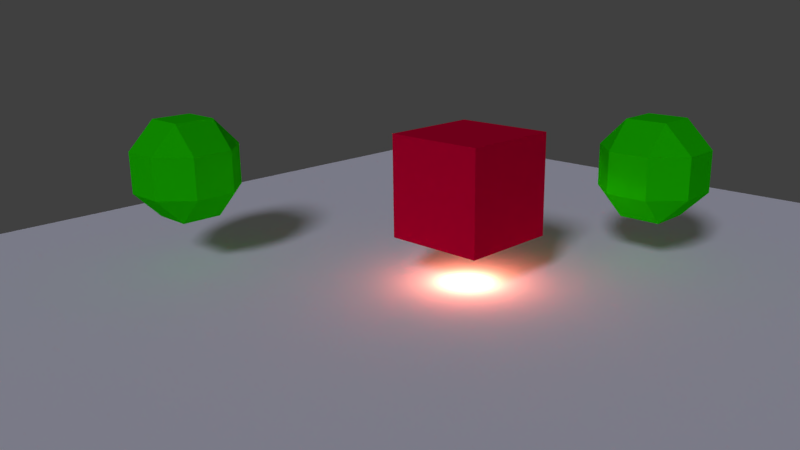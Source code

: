 # Source: untitled.blend  (saved by Blender 2.78.0; exported with 4.5.12 LTS)
import bpy
from mathutils import Matrix  # noqa: F401  (used for matrix-valued properties, if any)

bpy.ops.wm.read_factory_settings(use_empty=True)
scene = bpy.context.scene
scene.name = 'Scene'

# ---- collections
col_collection_1 = bpy.data.collections.new('Collection 1'); scene.collection.children.link(col_collection_1)

# ---- materials (node trees are filled in below, after node groups)
mat_ground = bpy.data.materials.new('Ground')
mat_ground.alpha_threshold = 0.0
mat_ground.use_transparent_shadow = False
mat_ground.diffuse_color = (1.0, 1.0, 1.0, 1.0)
mat_ground.roughness = 0.5
mat_ground.specular_intensity = 0.0
mat_red = bpy.data.materials.new('Red')
mat_red.alpha_threshold = 0.0
mat_red.use_transparent_shadow = False
mat_red.diffuse_color = (0.8, 0.0, 0.03953, 1.0)
mat_red.roughness = 0.5
mat_red.specular_intensity = 0.0
mat_unlit_green = bpy.data.materials.new('Unlit Green')
mat_unlit_green.alpha_threshold = 0.0
mat_unlit_green.use_transparent_shadow = False
mat_unlit_green.diffuse_color = (0.0173, 0.8, 0.0, 1.0)
mat_unlit_green.roughness = 0.5

# ---- material node trees

# ---- world
world_world = bpy.data.worlds.new('World'); scene.world = world_world
world_world.color = (0.05088, 0.05088, 0.05088)
world_world.use_sun_shadow = False
world_world.sun_shadow_jitter_overblur = 0.0
world_world.cycles.sampling_method = 'MANUAL'

# ---- cameras
cam_persp_camera = bpy.data.cameras.new('Persp Camera')
cam_persp_camera.clip_end = 100.0
cam_persp_camera.lens = 35.0
cam_persp_camera.sensor_width = 32.0
cam_persp_camera.sensor_height = 18.0
cam_persp_camera.display_size = 2.0
cam_persp_camera.dof.focus_distance = 0.0
cam_persp_camera.dof.aperture_fstop = 128.0
cam_persp_camera.dof.aperture_blades = 6

# ---- lights
light_point = bpy.data.lights.new('Point', 'POINT')
light_point.color = (1.0, 0.7958, 0.4846)
light_point.transmission_factor = 0.0
light_point.energy = 50.0
light_point.shadow_buffer_clip_start = 0.5
light_point.shadow_soft_size = 0.1
light_point.shadow_maximum_resolution = 0.006
light_point.use_absolute_resolution = True
light_sun = bpy.data.lights.new('Sun', 'SUN')
light_sun.color = (0.7373, 0.7454, 1.0)
light_sun.transmission_factor = 0.0
light_sun.angle = 0.1993
light_sun.energy = 1.0
light_sun.shadow_buffer_clip_start = 0.5
light_sun.shadow_soft_size = 0.1
light_sun.shadow_cascade_max_distance = 1000.0

# ---- meshes
me_plane = bpy.data.meshes.new('Plane')
me_plane.from_pydata([(-10.0, -10.0, 0.0), (10.0, -10.0, 0.0), (-10.0, 10.0, 0.0), (10.0, 10.0, 0.0)], [], [(0, 1, 3, 2)])
_uv = me_plane.uv_layers.new(name='UVMap')
_uv.uv.foreach_set('vector', [9.998e-05, 0.0001002, 0.9999, 9.998e-05, 0.9999, 0.9999, 0.0001004, 0.9999])
me_plane.materials.append(mat_ground)
me_plane.use_remesh_preserve_volume = False
me_plane.use_remesh_preserve_attributes = False
me_plane.use_mirror_vertex_groups = False
me_plane.update()
me_cube = bpy.data.meshes.new('Cube')
me_cube.from_pydata([(-1.0, -1.0, -1.0), (-1.0, -1.0, 1.0), (-1.0, 1.0, -1.0), (-1.0, 1.0, 1.0), (1.0, -1.0, -1.0), (1.0, -1.0, 1.0), (1.0, 1.0, -1.0), (1.0, 1.0, 1.0)], [], [(0, 1, 3, 2), (2, 3, 7, 6), (6, 7, 5, 4), (4, 5, 1, 0), (2, 6, 4, 0), (7, 3, 1, 5)])
me_cube.materials.append(mat_red)
me_cube.use_remesh_preserve_volume = False
me_cube.use_remesh_preserve_attributes = False
me_cube.use_mirror_vertex_groups = False
me_cube.update()
me_spheroid = bpy.data.meshes.new('Spheroid')
me_spheroid.from_pydata([(-0.4244, -0.4244, -1.0), (-0.4244, -1.0, -0.4244), (-1.0, -0.4244, -0.4244), (-0.4244, -1.0, 0.4244), (-0.4244, -0.4244, 1.0), (-1.0, -0.4244, 0.4244), (-0.4244, 0.4244, -1.0), (-1.0, 0.4244, -0.4244), (-0.4244, 1.0, -0.4244), (-0.4244, 0.4244, 1.0), (-0.4244, 1.0, 0.4244), (-1.0, 0.4244, 0.4244), (0.4244, -0.4244, -1.0), (1.0, -0.4244, -0.4244), (0.4244, -1.0, -0.4244), (0.4244, -0.4244, 1.0), (0.4244, -1.0, 0.4244), (1.0, -0.4244, 0.4244), (0.4244, 0.4244, -1.0), (0.4244, 1.0, -0.4244), (1.0, 0.4244, -0.4244), (0.4244, 0.4244, 1.0), (1.0, 0.4244, 0.4244), (0.4244, 1.0, 0.4244)], [], [(14, 16, 3, 1), (20, 22, 17, 13), (21, 9, 4, 15), (2, 5, 11, 7), (8, 10, 23, 19), (0, 1, 2), (3, 4, 5), (6, 7, 8), (9, 10, 11), (12, 13, 14), (15, 16, 17), (18, 19, 20), (21, 22, 23), (6, 0, 2, 7), (1, 3, 5, 2), (4, 9, 11, 5), (10, 8, 7, 11), (18, 6, 8, 19), (9, 21, 23, 10), (22, 20, 19, 23), (12, 18, 20, 13), (21, 15, 17, 22), (16, 14, 13, 17), (0, 12, 14, 1), (15, 4, 3, 16), (6, 18, 12, 0)])
me_spheroid.materials.append(mat_unlit_green)
me_spheroid.use_remesh_preserve_volume = False
me_spheroid.use_remesh_preserve_attributes = False
me_spheroid.use_mirror_vertex_groups = False
me_spheroid.update()

# ---- objects
ob_point = bpy.data.objects.new('Point', light_point)
ob_ground = bpy.data.objects.new('Ground', me_plane)
ob_sun = bpy.data.objects.new('Sun', light_sun)
ob_camera = bpy.data.objects.new('Camera', cam_persp_camera)
ob_cube = bpy.data.objects.new('Cube', me_cube)
ob_ball = bpy.data.objects.new('Ball', me_spheroid)
ob_ball_001 = bpy.data.objects.new('Ball.001', me_spheroid)

# ---- transforms, parenting, visibility, modifiers, constraints
ob_point.location = (0.0, 0.0, 0.3589)
ob_point.lineart.crease_threshold = 0.0
ob_ground.location = (0.0, 0.0, 0.0)
ob_ground.lineart.crease_threshold = 0.0
ob_sun.location = (0.0, 0.0, 3.827)
ob_sun.rotation_euler = (0.87, -0.366, 0.7075)
ob_sun.lineart.crease_threshold = 0.0
ob_camera.location = (10.38, -12.08, 5.915)
ob_camera.rotation_euler = (1.28, 0.01288, 0.7875)
ob_camera.lineart.crease_threshold = 0.0
ob_cube.location = (0.0, 0.0, 1.917)
ob_cube.lineart.crease_threshold = 0.0
ob_ball.parent = ob_cube
ob_ball.location = (-4.84, -3.04, 0.115)
ob_ball.lineart.crease_threshold = 0.0
ob_ball_001.parent = ob_cube
ob_ball_001.location = (1.804, 3.552, 0.01132)
ob_ball_001.lineart.crease_threshold = 0.0

# ---- collection membership
col_collection_1.objects.link(ob_point)
col_collection_1.objects.link(ob_ground)
col_collection_1.objects.link(ob_sun)
col_collection_1.objects.link(ob_camera)
col_collection_1.objects.link(ob_cube)
col_collection_1.objects.link(ob_ball)
col_collection_1.objects.link(ob_ball_001)

# ---- scene / render settings (as saved in the file)
scene.camera = ob_camera
scene.frame_start = 1; scene.frame_end = 250; scene.frame_set(1)
scene.render.engine = 'BLENDER_EEVEE_NEXT'
scene.render.resolution_percentage = 50
scene.render.dither_intensity = 0.0
scene.cycles.use_denoising = False
scene.cycles.samples = 128
scene.cycles.sampling_pattern = 'TABULATED_SOBOL'
scene.cycles.light_sampling_threshold = 0.0
scene.cycles.use_adaptive_sampling = False
scene.cycles.use_light_tree = False
scene.cycles.blur_glossy = 0.0
scene.cycles.sample_clamp_indirect = 0.0
scene.view_settings.view_transform = 'Standard'
bpy.context.view_layer.update()
